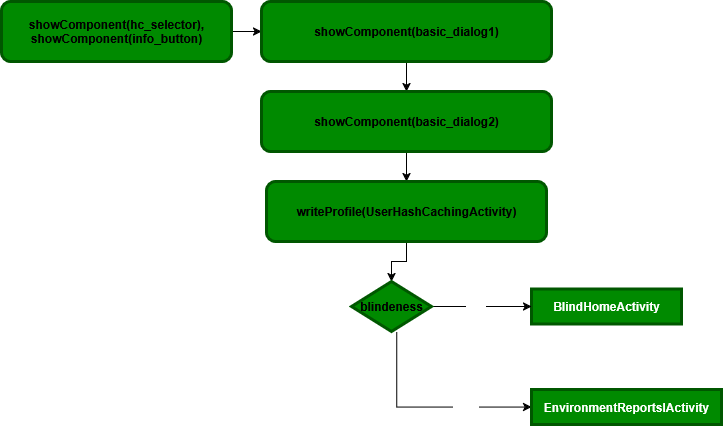

The diagram above was exported from draw.io. Its source (the exported page's mxGraphModel, read from the mxfile embedded in the PNG):
<mxGraphModel dx="1426" dy="799" grid="1" gridSize="10" guides="1" tooltips="1" connect="1" arrows="1" fold="1" page="1" pageScale="1" pageWidth="850" pageHeight="1100" math="0" shadow="0">
  <root>
    <mxCell id="0" />
    <mxCell id="1" parent="0" />
    <mxCell id="g-XcMQWi19RgbTvH5cCO-12" value="" style="edgeStyle=orthogonalEdgeStyle;rounded=0;orthogonalLoop=1;jettySize=auto;html=1;" edge="1" parent="1" source="g-XcMQWi19RgbTvH5cCO-1" target="g-XcMQWi19RgbTvH5cCO-2">
      <mxGeometry relative="1" as="geometry" />
    </mxCell>
    <mxCell id="g-XcMQWi19RgbTvH5cCO-1" value="&lt;div&gt;showComponent(hc_selector),&lt;/div&gt;&lt;div&gt;showComponent(info_button)&lt;/div&gt;" style="rounded=1;whiteSpace=wrap;html=1;fillColor=#008a00;fontColor=light-dark(#000000,#FFFFFF);strokeColor=light-dark(#005700,#000000);strokeWidth=3;fontStyle=1" vertex="1" parent="1">
      <mxGeometry x="40" y="390" width="230" height="60" as="geometry" />
    </mxCell>
    <mxCell id="g-XcMQWi19RgbTvH5cCO-13" value="" style="edgeStyle=orthogonalEdgeStyle;rounded=0;orthogonalLoop=1;jettySize=auto;html=1;" edge="1" parent="1" source="g-XcMQWi19RgbTvH5cCO-2" target="g-XcMQWi19RgbTvH5cCO-3">
      <mxGeometry relative="1" as="geometry" />
    </mxCell>
    <mxCell id="g-XcMQWi19RgbTvH5cCO-2" value="showComponent(basic_dialog1)" style="rounded=1;whiteSpace=wrap;html=1;fillColor=#008a00;fontColor=light-dark(#000000,#FFFFFF);strokeColor=light-dark(#005700,#000000);strokeWidth=3;fontStyle=1" vertex="1" parent="1">
      <mxGeometry x="300" y="390" width="290" height="60" as="geometry" />
    </mxCell>
    <mxCell id="g-XcMQWi19RgbTvH5cCO-14" value="" style="edgeStyle=orthogonalEdgeStyle;rounded=0;orthogonalLoop=1;jettySize=auto;html=1;" edge="1" parent="1" source="g-XcMQWi19RgbTvH5cCO-3" target="g-XcMQWi19RgbTvH5cCO-4">
      <mxGeometry relative="1" as="geometry" />
    </mxCell>
    <mxCell id="g-XcMQWi19RgbTvH5cCO-3" value="showComponent(basic_dialog2)" style="rounded=1;whiteSpace=wrap;html=1;fillColor=#008a00;fontColor=light-dark(#000000,#FFFFFF);strokeColor=light-dark(#005700,#000000);strokeWidth=3;fontStyle=1" vertex="1" parent="1">
      <mxGeometry x="300" y="480" width="290" height="60" as="geometry" />
    </mxCell>
    <mxCell id="g-XcMQWi19RgbTvH5cCO-15" value="" style="edgeStyle=orthogonalEdgeStyle;rounded=0;orthogonalLoop=1;jettySize=auto;html=1;" edge="1" parent="1" source="g-XcMQWi19RgbTvH5cCO-4" target="g-XcMQWi19RgbTvH5cCO-10">
      <mxGeometry relative="1" as="geometry" />
    </mxCell>
    <mxCell id="g-XcMQWi19RgbTvH5cCO-4" value="writeProfile(UserHashCachingActivity)" style="rounded=1;whiteSpace=wrap;html=1;fillColor=#008a00;fontColor=light-dark(#000000,#FFFFFF);strokeColor=light-dark(#005700,#000000);strokeWidth=3;fontStyle=1" vertex="1" parent="1">
      <mxGeometry x="305" y="570" width="280" height="60" as="geometry" />
    </mxCell>
    <mxCell id="g-XcMQWi19RgbTvH5cCO-5" value="BlindHomeActivity" style="rounded=0;whiteSpace=wrap;html=1;fillColor=#008a00;fontColor=light-dark(#FFFFFF,#FFFFFF);strokeColor=light-dark(#005700,#000000);strokeWidth=3;fontStyle=1" vertex="1" parent="1">
      <mxGeometry x="570" y="677.5" width="150" height="35" as="geometry" />
    </mxCell>
    <mxCell id="g-XcMQWi19RgbTvH5cCO-6" value="" style="edgeStyle=orthogonalEdgeStyle;rounded=0;orthogonalLoop=1;jettySize=auto;html=1;" edge="1" parent="1" source="g-XcMQWi19RgbTvH5cCO-10" target="g-XcMQWi19RgbTvH5cCO-5">
      <mxGeometry relative="1" as="geometry" />
    </mxCell>
    <mxCell id="g-XcMQWi19RgbTvH5cCO-7" value="true" style="edgeLabel;html=1;align=center;verticalAlign=middle;resizable=0;points=[];fontColor=light-dark(#FFFFFF,#FFFFFF);fontStyle=1" vertex="1" connectable="0" parent="g-XcMQWi19RgbTvH5cCO-6">
      <mxGeometry x="-0.1359" y="-2" relative="1" as="geometry">
        <mxPoint as="offset" />
      </mxGeometry>
    </mxCell>
    <mxCell id="g-XcMQWi19RgbTvH5cCO-8" style="edgeStyle=orthogonalEdgeStyle;rounded=0;orthogonalLoop=1;jettySize=auto;html=1;entryX=0;entryY=0.5;entryDx=0;entryDy=0;exitX=0.566;exitY=1.004;exitDx=0;exitDy=0;exitPerimeter=0;" edge="1" parent="1" source="g-XcMQWi19RgbTvH5cCO-10" target="g-XcMQWi19RgbTvH5cCO-11">
      <mxGeometry relative="1" as="geometry" />
    </mxCell>
    <mxCell id="g-XcMQWi19RgbTvH5cCO-9" value="false" style="edgeLabel;html=1;align=center;verticalAlign=middle;resizable=0;points=[];fontColor=light-dark(#FFFFFF,#FFFFFF);fontStyle=1" vertex="1" connectable="0" parent="g-XcMQWi19RgbTvH5cCO-8">
      <mxGeometry x="0.3739" y="-1" relative="1" as="geometry">
        <mxPoint as="offset" />
      </mxGeometry>
    </mxCell>
    <mxCell id="g-XcMQWi19RgbTvH5cCO-10" value="blindeness" style="rhombus;whiteSpace=wrap;html=1;fillColor=#008a00;fontColor=light-dark(#000000,#FFFFFF);strokeColor=light-dark(#005700,#000000);strokeWidth=3;fontStyle=1" vertex="1" parent="1">
      <mxGeometry x="390" y="670" width="80" height="50" as="geometry" />
    </mxCell>
    <mxCell id="g-XcMQWi19RgbTvH5cCO-11" value="EnvironmentReportsIActivity" style="rounded=0;whiteSpace=wrap;html=1;fillColor=#008a00;fontColor=light-dark(#FFFFFF,#FFFFFF);strokeColor=light-dark(#005700,#000000);strokeWidth=3;fontStyle=1" vertex="1" parent="1">
      <mxGeometry x="570" y="778" width="190" height="35" as="geometry" />
    </mxCell>
  </root>
</mxGraphModel>